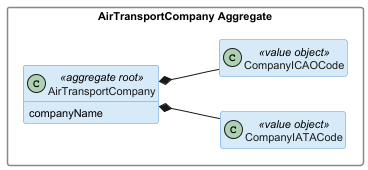

The diagram above was rendered by PlantUML. Its source (embedded in the PNG):
@startuml

skinparam classAttributeIconSize 0
skinparam classBackgroundColor #D6EAF8
skinparam classBorderColor #5B9BD5
skinparam classFontColor #1A1A1A
skinparam packageStyle rectangle
skinparam packageBackgroundColor transparent
skinparam packageBorderColor #888888
skinparam defaultFontSize 11
hide empty members
left to right direction

package "AirTransportCompany Aggregate" {
    class AirTransportCompany <<aggregate root>> {
        companyName
    }
    class CompanyIATACode <<value object>>
    class CompanyICAOCode <<value object>>

    AirTransportCompany *-- CompanyIATACode
    AirTransportCompany *-- CompanyICAOCode
}

@enduml